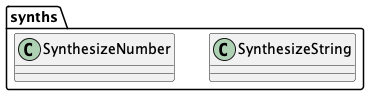

The diagram above was rendered by PlantUML. Its source (embedded in the PNG):
@startuml
package "synths" {
    class SynthesizeString
    class SynthesizeNumber
@enduml